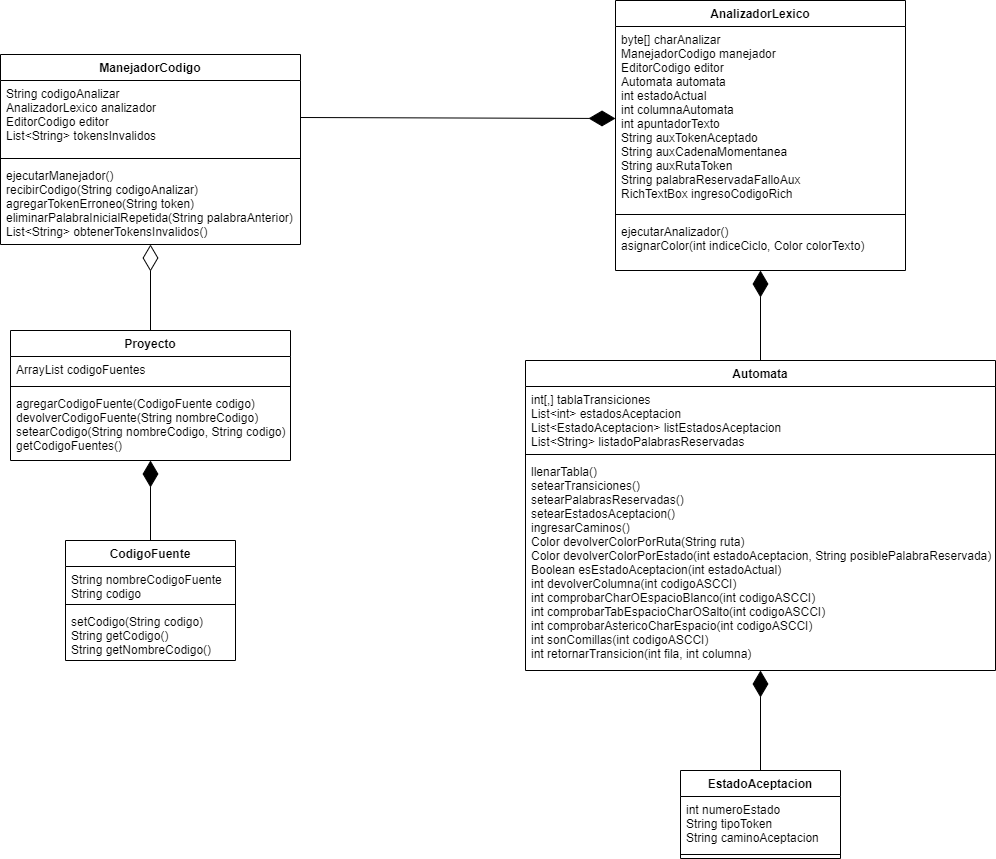

The diagram above was exported from draw.io. Its source (the exported page's mxGraphModel, read from the mxfile embedded in the PNG):
<mxGraphModel dx="1038" dy="1717" grid="1" gridSize="10" guides="1" tooltips="1" connect="1" arrows="1" fold="1" page="1" pageScale="1" pageWidth="827" pageHeight="1169" math="0" shadow="0">
  <root>
    <mxCell id="0" />
    <mxCell id="1" parent="0" />
    <mxCell id="iS3mhijQGiHWGDhyHyL4-29" value="" style="endArrow=diamondThin;endFill=1;endSize=24;html=1;entryX=0.5;entryY=1;entryDx=0;entryDy=0;exitX=0.5;exitY=0;exitDx=0;exitDy=0;" edge="1" parent="1" source="iS3mhijQGiHWGDhyHyL4-5" target="iS3mhijQGiHWGDhyHyL4-25">
      <mxGeometry width="160" relative="1" as="geometry">
        <mxPoint x="350" y="490" as="sourcePoint" />
        <mxPoint x="590" y="420" as="targetPoint" />
      </mxGeometry>
    </mxCell>
    <mxCell id="iS3mhijQGiHWGDhyHyL4-30" value="" style="endArrow=diamondThin;endFill=1;endSize=24;html=1;exitX=0.5;exitY=0;exitDx=0;exitDy=0;entryX=0.5;entryY=1;entryDx=0;entryDy=0;" edge="1" parent="1" source="iS3mhijQGiHWGDhyHyL4-17" target="iS3mhijQGiHWGDhyHyL4-21">
      <mxGeometry width="160" relative="1" as="geometry">
        <mxPoint x="200" y="260" as="sourcePoint" />
        <mxPoint x="170" y="210" as="targetPoint" />
      </mxGeometry>
    </mxCell>
    <mxCell id="iS3mhijQGiHWGDhyHyL4-9" value="AnalizadorLexico" style="swimlane;fontStyle=1;align=center;verticalAlign=top;childLayout=stackLayout;horizontal=1;startSize=26;horizontalStack=0;resizeParent=1;resizeParentMax=0;resizeLast=0;collapsible=1;marginBottom=0;" vertex="1" parent="1">
      <mxGeometry x="655" y="-280" width="290" height="270" as="geometry" />
    </mxCell>
    <mxCell id="iS3mhijQGiHWGDhyHyL4-10" value="byte[] charAnalizar&#10;ManejadorCodigo manejador&#10;EditorCodigo editor&#10;Automata automata&#10;int estadoActual&#10;int columnaAutomata&#10;int apuntadorTexto&#10;String auxTokenAceptado&#10;String auxCadenaMomentanea&#10;String auxRutaToken&#10;String palabraReservadaFalloAux&#10;RichTextBox ingresoCodigoRich" style="text;strokeColor=none;fillColor=none;align=left;verticalAlign=top;spacingLeft=4;spacingRight=4;overflow=hidden;rotatable=0;points=[[0,0.5],[1,0.5]];portConstraint=eastwest;" vertex="1" parent="iS3mhijQGiHWGDhyHyL4-9">
      <mxGeometry y="26" width="290" height="184" as="geometry" />
    </mxCell>
    <mxCell id="iS3mhijQGiHWGDhyHyL4-11" value="" style="line;strokeWidth=1;fillColor=none;align=left;verticalAlign=middle;spacingTop=-1;spacingLeft=3;spacingRight=3;rotatable=0;labelPosition=right;points=[];portConstraint=eastwest;" vertex="1" parent="iS3mhijQGiHWGDhyHyL4-9">
      <mxGeometry y="210" width="290" height="8" as="geometry" />
    </mxCell>
    <mxCell id="iS3mhijQGiHWGDhyHyL4-12" value="ejecutarAnalizador()&#10;asignarColor(int indiceCiclo, Color colorTexto)" style="text;strokeColor=none;fillColor=none;align=left;verticalAlign=top;spacingLeft=4;spacingRight=4;overflow=hidden;rotatable=0;points=[[0,0.5],[1,0.5]];portConstraint=eastwest;" vertex="1" parent="iS3mhijQGiHWGDhyHyL4-9">
      <mxGeometry y="218" width="290" height="52" as="geometry" />
    </mxCell>
    <mxCell id="iS3mhijQGiHWGDhyHyL4-40" value="" style="endArrow=diamondThin;endFill=1;endSize=24;html=1;exitX=0.5;exitY=0;exitDx=0;exitDy=0;entryX=0.5;entryY=1;entryDx=0;entryDy=0;" edge="1" parent="1" source="iS3mhijQGiHWGDhyHyL4-25" target="iS3mhijQGiHWGDhyHyL4-9">
      <mxGeometry width="160" relative="1" as="geometry">
        <mxPoint x="200" y="430" as="sourcePoint" />
        <mxPoint x="490" y="130" as="targetPoint" />
      </mxGeometry>
    </mxCell>
    <mxCell id="iS3mhijQGiHWGDhyHyL4-41" value="" style="endArrow=diamondThin;endFill=1;endSize=24;html=1;entryX=0;entryY=0.5;entryDx=0;entryDy=0;exitX=1;exitY=0.5;exitDx=0;exitDy=0;" edge="1" parent="1" source="iS3mhijQGiHWGDhyHyL4-14" target="iS3mhijQGiHWGDhyHyL4-10">
      <mxGeometry width="160" relative="1" as="geometry">
        <mxPoint x="360" y="130" as="sourcePoint" />
        <mxPoint x="380" y="110" as="targetPoint" />
      </mxGeometry>
    </mxCell>
    <mxCell id="iS3mhijQGiHWGDhyHyL4-42" value="" style="endArrow=diamondThin;endFill=0;endSize=24;html=1;entryX=0.5;entryY=1;entryDx=0;entryDy=0;exitX=0.5;exitY=0;exitDx=0;exitDy=0;" edge="1" parent="1" source="iS3mhijQGiHWGDhyHyL4-21" target="iS3mhijQGiHWGDhyHyL4-13">
      <mxGeometry width="160" relative="1" as="geometry">
        <mxPoint x="350" y="150" as="sourcePoint" />
        <mxPoint x="510" y="150" as="targetPoint" />
      </mxGeometry>
    </mxCell>
    <mxCell id="iS3mhijQGiHWGDhyHyL4-13" value="ManejadorCodigo" style="swimlane;fontStyle=1;align=center;verticalAlign=top;childLayout=stackLayout;horizontal=1;startSize=26;horizontalStack=0;resizeParent=1;resizeParentMax=0;resizeLast=0;collapsible=1;marginBottom=0;" vertex="1" parent="1">
      <mxGeometry x="40" y="-226" width="300" height="190" as="geometry" />
    </mxCell>
    <mxCell id="iS3mhijQGiHWGDhyHyL4-14" value="String codigoAnalizar&#10;AnalizadorLexico analizador&#10;EditorCodigo editor&#10;List&lt;String&gt; tokensInvalidos" style="text;strokeColor=none;fillColor=none;align=left;verticalAlign=top;spacingLeft=4;spacingRight=4;overflow=hidden;rotatable=0;points=[[0,0.5],[1,0.5]];portConstraint=eastwest;" vertex="1" parent="iS3mhijQGiHWGDhyHyL4-13">
      <mxGeometry y="26" width="300" height="74" as="geometry" />
    </mxCell>
    <mxCell id="iS3mhijQGiHWGDhyHyL4-15" value="" style="line;strokeWidth=1;fillColor=none;align=left;verticalAlign=middle;spacingTop=-1;spacingLeft=3;spacingRight=3;rotatable=0;labelPosition=right;points=[];portConstraint=eastwest;" vertex="1" parent="iS3mhijQGiHWGDhyHyL4-13">
      <mxGeometry y="100" width="300" height="8" as="geometry" />
    </mxCell>
    <mxCell id="iS3mhijQGiHWGDhyHyL4-16" value="ejecutarManejador()&#10;recibirCodigo(String codigoAnalizar)&#10;agregarTokenErroneo(String token)&#10;eliminarPalabraInicialRepetida(String palabraAnterior)&#10;List&lt;String&gt; obtenerTokensInvalidos()" style="text;strokeColor=none;fillColor=none;align=left;verticalAlign=top;spacingLeft=4;spacingRight=4;overflow=hidden;rotatable=0;points=[[0,0.5],[1,0.5]];portConstraint=eastwest;" vertex="1" parent="iS3mhijQGiHWGDhyHyL4-13">
      <mxGeometry y="108" width="300" height="82" as="geometry" />
    </mxCell>
    <mxCell id="iS3mhijQGiHWGDhyHyL4-21" value="Proyecto" style="swimlane;fontStyle=1;align=center;verticalAlign=top;childLayout=stackLayout;horizontal=1;startSize=26;horizontalStack=0;resizeParent=1;resizeParentMax=0;resizeLast=0;collapsible=1;marginBottom=0;" vertex="1" parent="1">
      <mxGeometry x="50" y="50" width="280" height="130" as="geometry" />
    </mxCell>
    <mxCell id="iS3mhijQGiHWGDhyHyL4-22" value="ArrayList codigoFuentes" style="text;strokeColor=none;fillColor=none;align=left;verticalAlign=top;spacingLeft=4;spacingRight=4;overflow=hidden;rotatable=0;points=[[0,0.5],[1,0.5]];portConstraint=eastwest;" vertex="1" parent="iS3mhijQGiHWGDhyHyL4-21">
      <mxGeometry y="26" width="280" height="26" as="geometry" />
    </mxCell>
    <mxCell id="iS3mhijQGiHWGDhyHyL4-23" value="" style="line;strokeWidth=1;fillColor=none;align=left;verticalAlign=middle;spacingTop=-1;spacingLeft=3;spacingRight=3;rotatable=0;labelPosition=right;points=[];portConstraint=eastwest;" vertex="1" parent="iS3mhijQGiHWGDhyHyL4-21">
      <mxGeometry y="52" width="280" height="8" as="geometry" />
    </mxCell>
    <mxCell id="iS3mhijQGiHWGDhyHyL4-24" value="agregarCodigoFuente(CodigoFuente codigo)&#10;devolverCodigoFuente(String nombreCodigo)&#10;setearCodigo(String nombreCodigo, String codigo)&#10;getCodigoFuentes()" style="text;strokeColor=none;fillColor=none;align=left;verticalAlign=top;spacingLeft=4;spacingRight=4;overflow=hidden;rotatable=0;points=[[0,0.5],[1,0.5]];portConstraint=eastwest;" vertex="1" parent="iS3mhijQGiHWGDhyHyL4-21">
      <mxGeometry y="60" width="280" height="70" as="geometry" />
    </mxCell>
    <mxCell id="iS3mhijQGiHWGDhyHyL4-17" value="CodigoFuente" style="swimlane;fontStyle=1;align=center;verticalAlign=top;childLayout=stackLayout;horizontal=1;startSize=26;horizontalStack=0;resizeParent=1;resizeParentMax=0;resizeLast=0;collapsible=1;marginBottom=0;" vertex="1" parent="1">
      <mxGeometry x="105" y="260" width="170" height="120" as="geometry" />
    </mxCell>
    <mxCell id="iS3mhijQGiHWGDhyHyL4-18" value="String nombreCodigoFuente&#10;String codigo" style="text;strokeColor=none;fillColor=none;align=left;verticalAlign=top;spacingLeft=4;spacingRight=4;overflow=hidden;rotatable=0;points=[[0,0.5],[1,0.5]];portConstraint=eastwest;" vertex="1" parent="iS3mhijQGiHWGDhyHyL4-17">
      <mxGeometry y="26" width="170" height="34" as="geometry" />
    </mxCell>
    <mxCell id="iS3mhijQGiHWGDhyHyL4-19" value="" style="line;strokeWidth=1;fillColor=none;align=left;verticalAlign=middle;spacingTop=-1;spacingLeft=3;spacingRight=3;rotatable=0;labelPosition=right;points=[];portConstraint=eastwest;" vertex="1" parent="iS3mhijQGiHWGDhyHyL4-17">
      <mxGeometry y="60" width="170" height="8" as="geometry" />
    </mxCell>
    <mxCell id="iS3mhijQGiHWGDhyHyL4-20" value="setCodigo(String codigo)&#10;String getCodigo()&#10;String getNombreCodigo()" style="text;strokeColor=none;fillColor=none;align=left;verticalAlign=top;spacingLeft=4;spacingRight=4;overflow=hidden;rotatable=0;points=[[0,0.5],[1,0.5]];portConstraint=eastwest;" vertex="1" parent="iS3mhijQGiHWGDhyHyL4-17">
      <mxGeometry y="68" width="170" height="52" as="geometry" />
    </mxCell>
    <mxCell id="iS3mhijQGiHWGDhyHyL4-25" value="Automata" style="swimlane;fontStyle=1;align=center;verticalAlign=top;childLayout=stackLayout;horizontal=1;startSize=26;horizontalStack=0;resizeParent=1;resizeParentMax=0;resizeLast=0;collapsible=1;marginBottom=0;" vertex="1" parent="1">
      <mxGeometry x="565" y="80" width="470" height="310" as="geometry" />
    </mxCell>
    <mxCell id="iS3mhijQGiHWGDhyHyL4-26" value="int[,] tablaTransiciones&#10;List&lt;int&gt; estadosAceptacion&#10;List&lt;EstadoAceptacion&gt; listEstadosAceptacion&#10;List&lt;String&gt; listadoPalabrasReservadas" style="text;strokeColor=none;fillColor=none;align=left;verticalAlign=top;spacingLeft=4;spacingRight=4;overflow=hidden;rotatable=0;points=[[0,0.5],[1,0.5]];portConstraint=eastwest;" vertex="1" parent="iS3mhijQGiHWGDhyHyL4-25">
      <mxGeometry y="26" width="470" height="64" as="geometry" />
    </mxCell>
    <mxCell id="iS3mhijQGiHWGDhyHyL4-27" value="" style="line;strokeWidth=1;fillColor=none;align=left;verticalAlign=middle;spacingTop=-1;spacingLeft=3;spacingRight=3;rotatable=0;labelPosition=right;points=[];portConstraint=eastwest;" vertex="1" parent="iS3mhijQGiHWGDhyHyL4-25">
      <mxGeometry y="90" width="470" height="8" as="geometry" />
    </mxCell>
    <mxCell id="iS3mhijQGiHWGDhyHyL4-28" value="llenarTabla()&#10;setearTransiciones()&#10;setearPalabrasReservadas()&#10;setearEstadosAceptacion()&#10;ingresarCaminos()&#10;Color devolverColorPorRuta(String ruta)&#10;Color devolverColorPorEstado(int estadoAceptacion, String posiblePalabraReservada)&#10;Boolean esEstadoAceptacion(int estadoActual)&#10;int devolverColumna(int codigoASCCI)&#10;int comprobarCharOEspacioBlanco(int codigoASCCI)&#10;int comprobarTabEspacioCharOSalto(int codigoASCCI)&#10;int comprobarAstericoCharEspacio(int codigoASCCI)&#10;int sonComillas(int codigoASCCI)&#10;int retornarTransicion(int fila, int columna)" style="text;strokeColor=none;fillColor=none;align=left;verticalAlign=top;spacingLeft=4;spacingRight=4;overflow=hidden;rotatable=0;points=[[0,0.5],[1,0.5]];portConstraint=eastwest;" vertex="1" parent="iS3mhijQGiHWGDhyHyL4-25">
      <mxGeometry y="98" width="470" height="212" as="geometry" />
    </mxCell>
    <mxCell id="iS3mhijQGiHWGDhyHyL4-5" value="EstadoAceptacion" style="swimlane;fontStyle=1;align=center;verticalAlign=top;childLayout=stackLayout;horizontal=1;startSize=26;horizontalStack=0;resizeParent=1;resizeParentMax=0;resizeLast=0;collapsible=1;marginBottom=0;" vertex="1" parent="1">
      <mxGeometry x="720" y="490" width="160" height="88" as="geometry" />
    </mxCell>
    <mxCell id="iS3mhijQGiHWGDhyHyL4-6" value="int numeroEstado&#10;String tipoToken&#10;String caminoAceptacion" style="text;strokeColor=none;fillColor=none;align=left;verticalAlign=top;spacingLeft=4;spacingRight=4;overflow=hidden;rotatable=0;points=[[0,0.5],[1,0.5]];portConstraint=eastwest;" vertex="1" parent="iS3mhijQGiHWGDhyHyL4-5">
      <mxGeometry y="26" width="160" height="54" as="geometry" />
    </mxCell>
    <mxCell id="iS3mhijQGiHWGDhyHyL4-7" value="" style="line;strokeWidth=1;fillColor=none;align=left;verticalAlign=middle;spacingTop=-1;spacingLeft=3;spacingRight=3;rotatable=0;labelPosition=right;points=[];portConstraint=eastwest;" vertex="1" parent="iS3mhijQGiHWGDhyHyL4-5">
      <mxGeometry y="80" width="160" height="8" as="geometry" />
    </mxCell>
  </root>
</mxGraphModel>